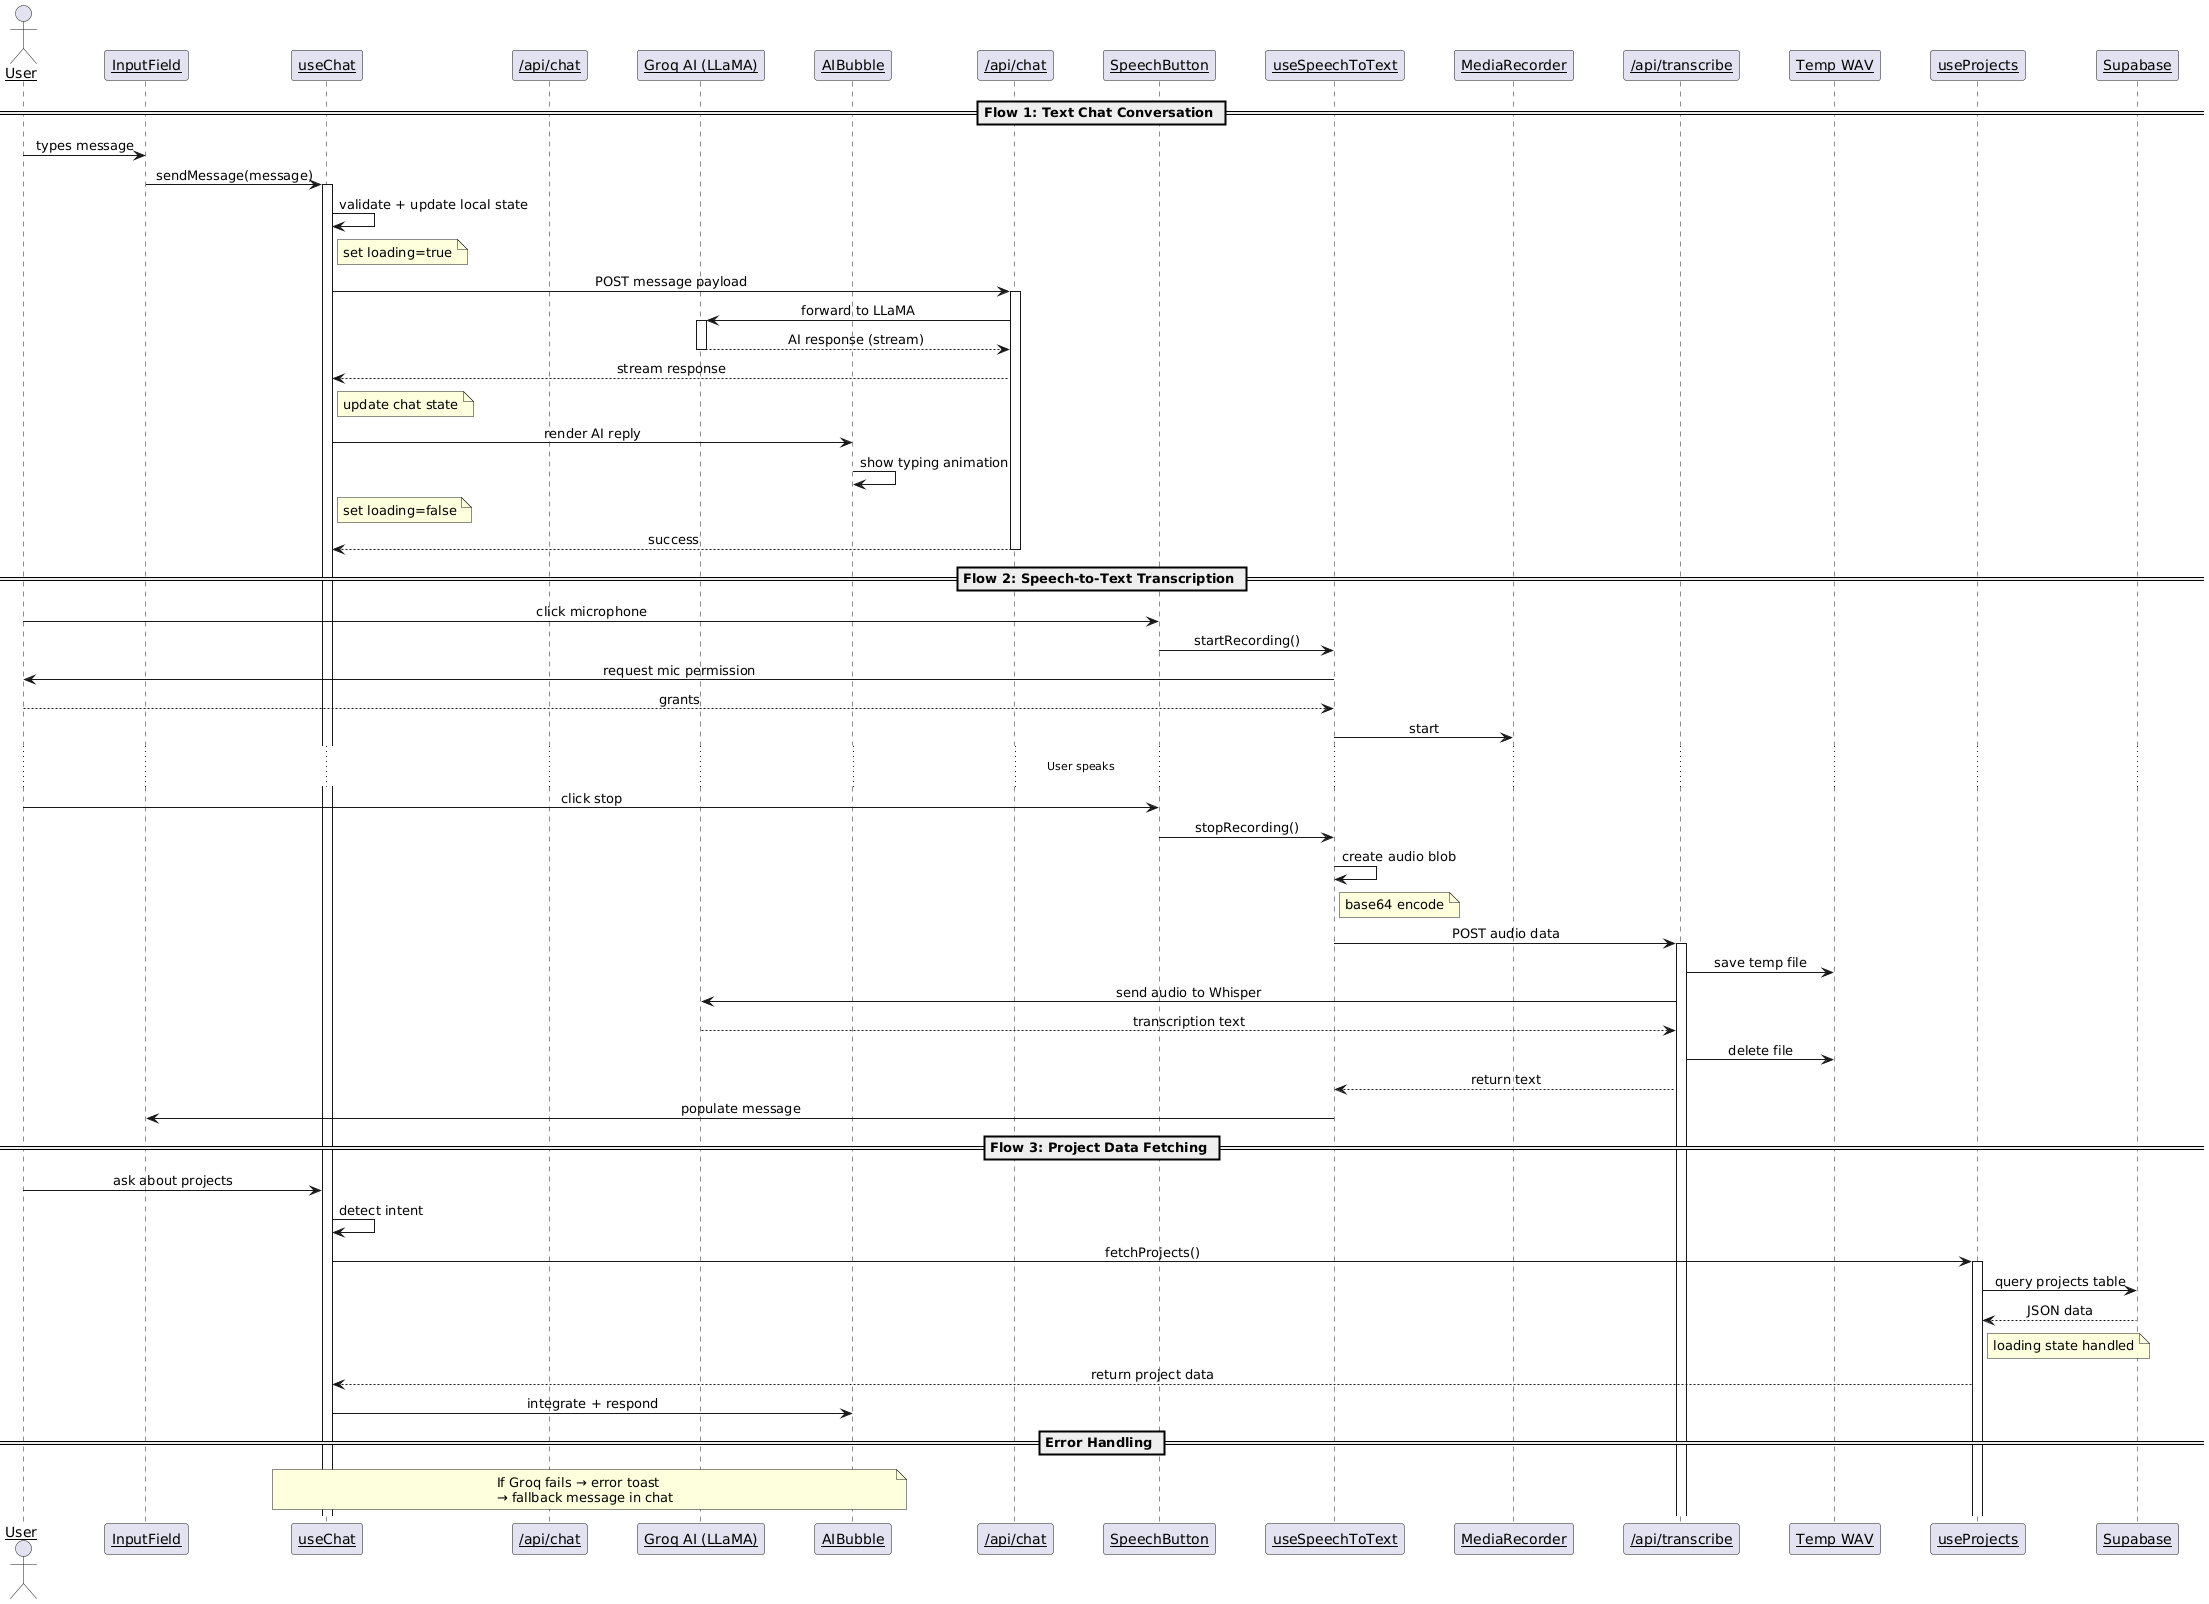

The diagram above was rendered by PlantUML. Its source (embedded in the PNG):
@startuml
skinparam ParticipantPadding 20
skinparam sequenceMessageAlign center
skinparam sequenceParticipant underline
actor User
participant InputField
participant useChat
participant VercelAPI as "/api/chat"
participant GroqAI as "Groq AI (LLaMA)"
participant AIBubble

== Flow 1: Text Chat Conversation ==
User -> InputField : types message
InputField -> useChat : sendMessage(message)
activate useChat
useChat -> useChat : validate + update local state
note right of useChat: set loading=true
useChat -> "/api/chat" : POST message payload
activate "/api/chat"
"/api/chat" -> GroqAI : forward to LLaMA
activate GroqAI
GroqAI --> "/api/chat" : AI response (stream)
deactivate GroqAI
"/api/chat" --> useChat : stream response
note right of useChat: update chat state
useChat -> AIBubble : render AI reply
AIBubble -> AIBubble : show typing animation
note right of useChat: set loading=false
return success

== Flow 2: Speech-to-Text Transcription ==
User -> SpeechButton : click microphone
SpeechButton -> useSpeechToText : startRecording()
useSpeechToText -> User : request mic permission
User --> useSpeechToText : grants
useSpeechToText -> MediaRecorder : start
... User speaks ...
User -> SpeechButton : click stop
SpeechButton -> useSpeechToText : stopRecording()
useSpeechToText -> useSpeechToText : create audio blob
note right of useSpeechToText: base64 encode
useSpeechToText -> "/api/transcribe" : POST audio data
activate "/api/transcribe"
"/api/transcribe" -> "Temp WAV" : save temp file
"/api/transcribe" -> GroqAI : send audio to Whisper
GroqAI --> "/api/transcribe" : transcription text
"/api/transcribe" -> "Temp WAV" : delete file
"/api/transcribe" --> useSpeechToText : return text
useSpeechToText -> InputField : populate message

== Flow 3: Project Data Fetching ==
User -> useChat : ask about projects
useChat -> useChat : detect intent
useChat -> useProjects : fetchProjects()
activate useProjects
useProjects -> Supabase : query projects table
Supabase --> useProjects : JSON data
note right of useProjects: loading state handled
useProjects --> useChat : return project data
useChat -> AIBubble : integrate + respond

== Error Handling ==
note over useChat, AIBubble
If Groq fails → error toast
→ fallback message in chat
end note
@enduml